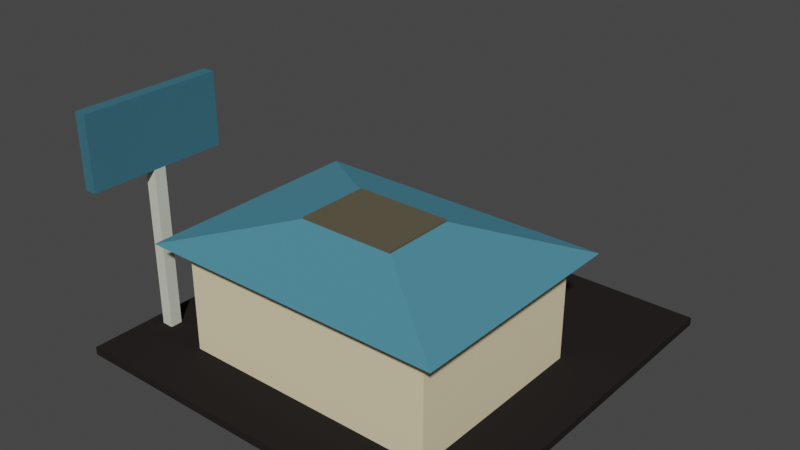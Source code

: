 # Source: conveniencestore.blend  (saved by Blender 2.82.7; exported with 4.5.12 LTS)
import bpy
from mathutils import Matrix  # noqa: F401  (used for matrix-valued properties, if any)

bpy.ops.wm.read_factory_settings(use_empty=True)
scene = bpy.context.scene
scene.name = 'Scene'

# ---- collections
col_collection = bpy.data.collections.new('Collection'); scene.collection.children.link(col_collection)
col_gasstation = bpy.data.collections.new('GasStation'); scene.collection.children.link(col_gasstation)
col_sign = bpy.data.collections.new('Sign'); scene.collection.children.link(col_sign)

# ---- materials (node trees are filled in below, after node groups)
mat_material_convenience_road = bpy.data.materials.new('Material_Convenience_Road')
mat_material_convenience_road.alpha_threshold = 0.0
mat_material_convenience_road.use_transparent_shadow = False
mat_material_convenience_road.diffuse_color = (0.02029, 0.01764, 0.01681, 1.0)
mat_material_convenience_road.roughness = 1.0
mat_material_convenience_road.specular_intensity = 0.0
mat_material_convenience_road.line_color = (0.0, 0.0, 0.0, 1.0)
mat_material_body_convenience = bpy.data.materials.new('Material_Body_Convenience')
mat_material_body_convenience.use_transparent_shadow = False
mat_material_body_convenience.diffuse_color = (0.814, 0.6944, 0.445, 1.0)
mat_material_roof_convenience = bpy.data.materials.new('Material_Roof_Convenience')
mat_material_roof_convenience.use_transparent_shadow = False
mat_material_roof_convenience.diffuse_color = (0.07819, 0.2542, 0.3419, 1.0)
mat_material_roof_convenience.roughness = 0.75
mat_material_roof_convenience.specular_intensity = 0.0
mat_material_roof_convenience_2 = bpy.data.materials.new('Material_Roof_Convenience_2')
mat_material_roof_convenience_2.use_transparent_shadow = False
mat_material_roof_convenience_2.diffuse_color = (0.1107, 0.09563, 0.06379, 1.0)
mat_material_roof_convenience_2.roughness = 1.0
mat_material_roof_convenience_2.specular_intensity = 0.0
mat_material_gasstation_001 = bpy.data.materials.new('Material_GasStation.001')
mat_material_gasstation_001.use_transparent_shadow = False
mat_material_gasstation_001.diffuse_color = (0.6243, 0.6383, 0.54, 1.0)
mat_material_gasstation_001.roughness = 1.0
mat_material_convenience_sign = bpy.data.materials.new('Material_Convenience_Sign')
mat_material_convenience_sign.use_transparent_shadow = False
mat_material_convenience_sign.diffuse_color = (0.04824, 0.1511, 0.2019, 1.0)
mat_material_convenience_sign.roughness = 1.0

# ---- material node trees

# ---- world
world_world = bpy.data.worlds.new('World'); scene.world = world_world
world_world.color = (0.05088, 0.05088, 0.05088)
world_world.use_sun_shadow = False
world_world.sun_shadow_jitter_overblur = 0.0

# ---- meshes
me_cube = bpy.data.meshes.new('Cube')
me_cube.from_pydata([(1.0, 1.0, 1.0), (1.0, 1.0, -1.0), (1.0, -1.0, 1.0), (1.0, -1.0, -1.0), (-1.0, 1.0, 1.0), (-1.0, 1.0, -1.0), (-1.0, -1.0, 1.0), (-1.0, -1.0, -1.0)], [], [(0, 4, 6, 2), (3, 2, 6, 7), (7, 6, 4, 5), (5, 1, 3, 7), (1, 0, 2, 3), (5, 4, 0, 1)])
_uv = me_cube.uv_layers.new(name='UVMap')
_uv.uv.foreach_set('vector', [0.625, 0.5, 0.875, 0.5, 0.875, 0.75, 0.625, 0.75, 0.375, 0.75, 0.625, 0.75, 0.625, 1.0, 0.375, 1.0, 0.375, 0.0, 0.625, 0.0, 0.625, 0.25, 0.375, 0.25, 0.125, 0.5, 0.375, 0.5, 0.375, 0.75, 0.125, 0.75, 0.375, 0.5, 0.625, 0.5, 0.625, 0.75, 0.375, 0.75, 0.375, 0.25, 0.625, 0.25, 0.625, 0.5, 0.375, 0.5])
me_cube.materials.append(mat_material_convenience_road)
me_cube.use_remesh_preserve_volume = False
me_cube.use_remesh_preserve_attributes = False
me_cube.use_mirror_vertex_groups = False
me_cube.update()
me_cube_025 = bpy.data.meshes.new('Cube.025')
me_cube_025.from_pydata([(-1.0, -1.0, -1.0), (-1.0, -1.0, 1.0), (-1.0, 1.0, -1.0), (-1.0, 1.0, 1.0), (1.0, -1.0, -1.0), (1.0, -1.0, 1.0), (1.0, 1.0, -1.0), (1.0, 1.0, 1.0)], [], [(0, 1, 3, 2), (2, 3, 7, 6), (6, 7, 5, 4), (4, 5, 1, 0), (2, 6, 4, 0), (7, 3, 1, 5)])
_uv = me_cube_025.uv_layers.new(name='UVMap')
_uv.uv.foreach_set('vector', [0.375, 0.0, 0.625, 0.0, 0.625, 0.25, 0.375, 0.25, 0.375, 0.25, 0.625, 0.25, 0.625, 0.5, 0.375, 0.5, 0.375, 0.5, 0.625, 0.5, 0.625, 0.75, 0.375, 0.75, 0.375, 0.75, 0.625, 0.75, 0.625, 1.0, 0.375, 1.0, 0.125, 0.5, 0.375, 0.5, 0.375, 0.75, 0.125, 0.75, 0.625, 0.5, 0.875, 0.5, 0.875, 0.75, 0.625, 0.75])
me_cube_025.materials.append(mat_material_body_convenience)
me_cube_025.use_remesh_fix_poles = True
me_cube_025.use_remesh_preserve_attributes = False
me_cube_025.use_mirror_vertex_groups = False
me_cube_025.update()
me_cube_001 = bpy.data.meshes.new('Cube.001')
me_cube_001.from_pydata([(-1.0, 1.0, -1.0), (0.32, -1.0, 1.0), (0.32, -2.882, 0.9972), (1.0, -4.882, -1.0), (-1.0, -4.882, -1.0), (-0.321, -2.882, 0.9972), (-0.32, -1.0, 0.9972), (1.0, 1.0, -1.0)], [], [(0, 4, 5, 6), (7, 0, 6, 1), (3, 7, 1, 2), (5, 4, 3, 2), (6, 5, 2, 1), (4, 0, 7, 3)])
_uv = me_cube_001.uv_layers.new(name='UVMap')
_uv.uv.foreach_set('vector', [0.0, 0.0, 0.0, 0.0, 0.0, 0.0, 0.0, 0.0, 0.0, 0.0, 0.0, 0.0, 0.0, 0.0, 0.0, 0.0, 0.0, 0.0, 0.0, 0.0, 0.0, 0.0, 0.0, 0.0, 0.0, 0.0, 0.0, 0.0, 0.0, 0.0, 0.0, 0.0, 0.0, 0.0, 0.0, 0.0, 0.0, 0.0, 0.0, 0.0, 0.0, 0.0, 0.0, 0.0, 0.0, 0.0, 0.0, 0.0])
me_cube_001.materials.append(mat_material_roof_convenience)
me_cube_001.use_remesh_fix_poles = True
me_cube_001.use_remesh_preserve_attributes = False
me_cube_001.use_mirror_x = True
me_cube_001.use_mirror_y = True
me_cube_001.use_mirror_z = True
me_cube_001.update()
me_cube_001.normals_split_custom_set([tuple(v) for v in zip(*[iter([-0.9467, 0.0001161, 0.3221, -0.9467, 0.0001161, 0.3221, -0.9467, 0.0001161, 0.3221, -0.9467, 0.0001161, 0.3221, -0.0007504, 0.7069, 0.7074, -0.0007504, 0.7069, 0.7074, -0.0007504, 0.7069, 0.7074, -0.0007504, 0.7069, 0.7074, 0.9467, -0.0001162, 0.3221, 0.9467, -0.0001162, 0.3221, 0.9467, -0.0001162, 0.3221, 0.9467, -0.0001162, 0.3221, -4.146e-07, -0.7066, 0.7076, -4.146e-07, -0.7066, 0.7076, -4.146e-07, -0.7066, 0.7076, -4.146e-07, -0.7066, 0.7076, -0.002187, -0.0007434, 1.0, -0.002187, -0.0007434, 1.0, -0.002187, -0.0007434, 1.0, -0.002187, -0.0007434, 1.0, 0.0, 2.027e-08, -1.0, 0.0, 2.027e-08, -1.0, 0.0, 2.027e-08, -1.0, 0.0, 2.027e-08, -1.0])] * 3)])
me_cube_006 = bpy.data.meshes.new('Cube.006')
me_cube_006.from_pydata([(-1.0, -1.0, -1.0), (-1.0, -1.0, 1.0), (-1.0, 1.0, -1.0), (-1.0, 1.0, 1.0), (1.0, -1.0, -1.0), (1.0, -1.0, 1.0), (1.0, 1.0, -1.0), (1.0, 1.0, 1.0)], [], [(0, 1, 3, 2), (2, 3, 7, 6), (6, 7, 5, 4), (4, 5, 1, 0), (2, 6, 4, 0), (7, 3, 1, 5)])
_uv = me_cube_006.uv_layers.new(name='UVMap')
_uv.uv.foreach_set('vector', [0.375, 0.0, 0.625, 0.0, 0.625, 0.25, 0.375, 0.25, 0.375, 0.25, 0.625, 0.25, 0.625, 0.5, 0.375, 0.5, 0.375, 0.5, 0.625, 0.5, 0.625, 0.75, 0.375, 0.75, 0.375, 0.75, 0.625, 0.75, 0.625, 1.0, 0.375, 1.0, 0.125, 0.5, 0.375, 0.5, 0.375, 0.75, 0.125, 0.75, 0.625, 0.5, 0.875, 0.5, 0.875, 0.75, 0.625, 0.75])
me_cube_006.materials.append(mat_material_roof_convenience_2)
me_cube_006.use_remesh_fix_poles = True
me_cube_006.use_remesh_preserve_attributes = False
me_cube_006.use_mirror_vertex_groups = False
me_cube_006.update()
me_cube_002 = bpy.data.meshes.new('Cube.002')
me_cube_002.from_pydata([(-1.0, -1.0, -1.0), (-1.0, -1.0, 1.0), (-1.0, 1.0, -1.0), (-1.0, 1.0, 1.0), (1.0, -1.0, -1.0), (1.0, -1.0, 1.0), (1.0, 1.0, -1.0), (1.0, 1.0, 1.0)], [], [(0, 1, 3, 2), (2, 3, 7, 6), (6, 7, 5, 4), (4, 5, 1, 0), (2, 6, 4, 0), (7, 3, 1, 5)])
_uv = me_cube_002.uv_layers.new(name='UVMap')
_uv.uv.foreach_set('vector', [0.375, 0.0, 0.625, 0.0, 0.625, 0.25, 0.375, 0.25, 0.375, 0.25, 0.625, 0.25, 0.625, 0.5, 0.375, 0.5, 0.375, 0.5, 0.625, 0.5, 0.625, 0.75, 0.375, 0.75, 0.375, 0.75, 0.625, 0.75, 0.625, 1.0, 0.375, 1.0, 0.125, 0.5, 0.375, 0.5, 0.375, 0.75, 0.125, 0.75, 0.625, 0.5, 0.875, 0.5, 0.875, 0.75, 0.625, 0.75])
me_cube_002.materials.append(mat_material_gasstation_001)
me_cube_002.use_remesh_fix_poles = True
me_cube_002.use_remesh_preserve_attributes = False
me_cube_002.use_mirror_vertex_groups = False
me_cube_002.update()
me_cube_003 = bpy.data.meshes.new('Cube.003')
me_cube_003.from_pydata([(-1.0, -1.0, -1.0), (-1.0, -1.0, 1.0), (-1.0, 1.0, -1.0), (-1.0, 1.0, 1.0), (1.0, -1.0, -1.0), (1.0, -1.0, 1.0), (1.0, 1.0, -1.0), (1.0, 1.0, 1.0)], [], [(0, 1, 3, 2), (2, 3, 7, 6), (6, 7, 5, 4), (4, 5, 1, 0), (2, 6, 4, 0), (7, 3, 1, 5)])
_uv = me_cube_003.uv_layers.new(name='UVMap')
_uv.uv.foreach_set('vector', [0.375, 0.0, 0.625, 0.0, 0.625, 0.25, 0.375, 0.25, 0.375, 0.25, 0.625, 0.25, 0.625, 0.5, 0.375, 0.5, 0.375, 0.5, 0.625, 0.5, 0.625, 0.75, 0.375, 0.75, 0.375, 0.75, 0.625, 0.75, 0.625, 1.0, 0.375, 1.0, 0.125, 0.5, 0.375, 0.5, 0.375, 0.75, 0.125, 0.75, 0.625, 0.5, 0.875, 0.5, 0.875, 0.75, 0.625, 0.75])
me_cube_003.materials.append(mat_material_convenience_sign)
me_cube_003.use_remesh_fix_poles = True
me_cube_003.use_remesh_preserve_attributes = False
me_cube_003.use_mirror_vertex_groups = False
me_cube_003.update()

# ---- objects
ob_platform = bpy.data.objects.new('Platform', me_cube)
ob_body = bpy.data.objects.new('Body', me_cube_025)
ob_roofcornered = bpy.data.objects.new('RoofCornered', me_cube_001)
ob_body_006 = bpy.data.objects.new('Body.006', me_cube_006)
ob_body_001 = bpy.data.objects.new('Body.001', me_cube_002)
ob_body_002 = bpy.data.objects.new('Body.002', me_cube_003)

# ---- transforms, parenting, visibility, modifiers, constraints
ob_platform.location = (0.5, 0.5, 0.01)
ob_platform.rotation_euler = (0.0, -0.0, -1.571)
ob_platform.scale = (0.5, 0.5, 0.01)
ob_platform.lock_rotations_4d = False
ob_platform.empty_display_type = 'ARROWS'
ob_platform.lineart.crease_threshold = 0.0
ob_body.location = (0.52, 0.4, 0.155)
ob_body.rotation_euler = (0.0, -0.0, -1.571)
ob_body.scale = (0.25, 0.33, 0.135)
ob_body.lineart.crease_threshold = 0.0
ob_roofcornered.parent = ob_body
ob_roofcornered.matrix_parent_inverse = Matrix(((-4.0, 2.257e-06, 0.0, 1.2), (-2.257e-06, -4.0, -0.0, 1.2), (0.0, -0.0, 7.407, -1.148), (-0.0, 0.0, -0.0, 1.0)))
ob_roofcornered.location = (0.3, 0.5, 0.325)
ob_roofcornered.scale = (0.295, 0.1, 0.035)
ob_roofcornered.lineart.crease_threshold = 0.0
ob_roofcornered.use_mesh_mirror_x = True
ob_roofcornered.use_mesh_mirror_y = True
ob_roofcornered.use_mesh_mirror_z = True
ob_body_006.location = (0.5125, 0.4, 0.3625)
ob_body_006.rotation_euler = (0.0, -0.0, -1.571)
ob_body_006.scale = (0.095, 0.1235, 0.0025)
ob_body_006.lineart.crease_threshold = 0.0
ob_body_001.location = (0.0525, 0.184, 0.225)
ob_body_001.rotation_euler = (0.0, -0.0, -3.142)
ob_body_001.scale = (0.015, 0.015, 0.205)
ob_body_001.lineart.crease_threshold = 0.0
ob_body_002.parent = ob_body_001
ob_body_002.matrix_parent_inverse = Matrix(((-66.67, 3.762e-05, 0.0, 56.67), (-3.762e-05, -66.67, -0.0, 9.0), (0.0, -0.0, 4.878, -1.098), (-0.0, 0.0, -0.0, 1.0)))
ob_body_002.location = (0.85, 0.135, 0.52)
ob_body_002.rotation_euler = (0.0, -0.0, -1.571)
ob_body_002.scale = (0.175, 0.015, 0.09)
ob_body_002.lineart.crease_threshold = 0.0

# ---- collection membership
col_collection.objects.link(ob_platform)
col_gasstation.objects.link(ob_body)
col_gasstation.objects.link(ob_roofcornered)
col_gasstation.objects.link(ob_body_006)
col_sign.objects.link(ob_body_001)
col_sign.objects.link(ob_body_002)

# ---- scene / render settings (as saved in the file)
scene.frame_start = 1; scene.frame_end = 250; scene.frame_set(0)
scene.render.engine = 'BLENDER_EEVEE_NEXT'
scene.cycles.use_denoising = False
scene.cycles.samples = 128
scene.cycles.sampling_pattern = 'TABULATED_SOBOL'
scene.cycles.use_adaptive_sampling = False
scene.cycles.use_light_tree = False
scene.view_settings.view_transform = 'Filmic'
bpy.context.view_layer.update()

# ---- added for rendering (the .blend has no active camera and no usable light): camera, sun
cam_auto = bpy.data.cameras.new('AutoCamera')
cam_auto.lens = 50.0
cam_auto.sensor_width = 36.0
cam_auto.clip_end = 1000.0
ob_auto_camera = bpy.data.objects.new('AutoCamera', cam_auto)
scene.collection.objects.link(ob_auto_camera)
ob_auto_camera.location = (1.925, -1.21, 1.445)
ob_auto_camera.rotation_euler = (1.09748, -7.21219e-08, 0.694738)
scene.camera = ob_auto_camera
light_auto_sun = bpy.data.lights.new('AutoSun', 'SUN')
light_auto_sun.energy = 3.0
light_auto_sun.angle = 0.0523599
ob_auto_sun = bpy.data.objects.new('AutoSun', light_auto_sun)
scene.collection.objects.link(ob_auto_sun)
ob_auto_sun.rotation_euler = (0.872665, 0.174533, 0.523599)
bpy.context.view_layer.update()
